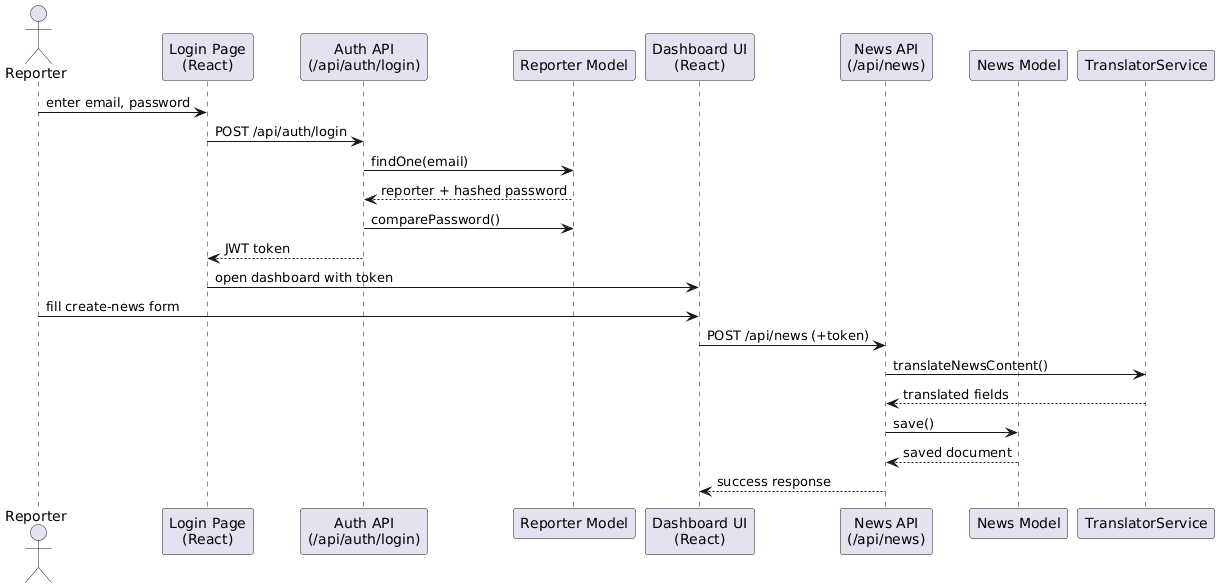

The diagram above was rendered by PlantUML. Its source (embedded in the PNG):
@startuml
actor Reporter

participant "Login Page\n(React)" as LoginUI
participant "Auth API\n(/api/auth/login)" as AuthAPI
participant "Reporter Model" as ReporterModel
participant "Dashboard UI\n(React)" as DashUI
participant "News API\n(/api/news)" as NewsAPI
participant "News Model" as NewsModel
participant "TranslatorService" as TR

Reporter -> LoginUI : enter email, password
LoginUI -> AuthAPI : POST /api/auth/login
AuthAPI -> ReporterModel : findOne(email)
ReporterModel --> AuthAPI : reporter + hashed password
AuthAPI -> ReporterModel : comparePassword()
AuthAPI --> LoginUI : JWT token
LoginUI -> DashUI : open dashboard with token

Reporter -> DashUI : fill create-news form
DashUI -> NewsAPI : POST /api/news (+token)
NewsAPI -> TR : translateNewsContent()
TR --> NewsAPI : translated fields
NewsAPI -> NewsModel : save()
NewsModel --> NewsAPI : saved document
NewsAPI --> DashUI : success response
@enduml